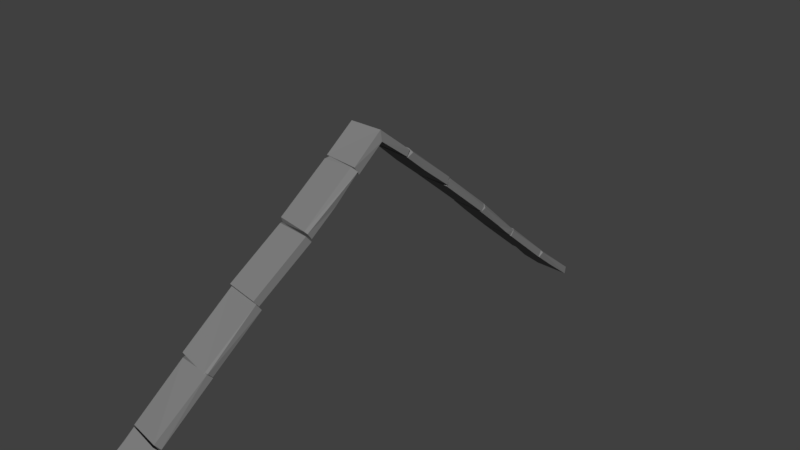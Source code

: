# Source: roof_stones_big.blend  (saved by Blender 2.79.0; exported with 4.5.12 LTS)
import bpy
from mathutils import Matrix  # noqa: F401  (used for matrix-valued properties, if any)

bpy.ops.wm.read_factory_settings(use_empty=True)
scene = bpy.context.scene
scene.name = 'Scene'

# ---- collections
col_collection_1 = bpy.data.collections.new('Collection 1'); scene.collection.children.link(col_collection_1)

# ---- materials (node trees are filled in below, after node groups)
mat_m_church_roof_stones = bpy.data.materials.new('M_Church_roof_stones')
mat_m_church_roof_stones.alpha_threshold = 0.0
mat_m_church_roof_stones.diffuse_color = (0.2159, 0.2159, 0.2159, 1.0)
mat_m_church_roof_stones.roughness = 0.5

# ---- material node trees
mat_m_church_roof_stones.use_nodes = True; mat_m_church_roof_stones.node_tree.nodes.clear()
_N = mat_m_church_roof_stones.node_tree.nodes; _L = mat_m_church_roof_stones.node_tree.links
n0 = _N.new('ShaderNodeOutputMaterial'); n0.name = 'Material Output'; n0.location = (1200, 880)
n0.label = 'Material Out'
n1 = _N.new('ShaderNodeAddShader'); n1.name = 'Add Shader'; n1.location = (1000, 880)
n1.label = 'Shader Add Refl'
n2 = _N.new('ShaderNodeAddShader'); n2.name = 'Add Shader.001'; n2.location = (800, 880)
n2.label = 'Shader Add Spec'
n3 = _N.new('ShaderNodeBsdfRefraction'); n3.name = 'Refraction BSDF'; n3.location = (1200, 220)
n3.label = 'Refl BSDF'
n3.mute = True
n4 = _N.new('ShaderNodeMix'); n4.name = 'Mix'; n4.location = (1000, 220)
n4.label = 'Mix Color/Refl'
n4.data_type = 'RGBA'
n4.blend_type = 'MULTIPLY'
n4.inputs[0].default_value = 1.0
n4.inputs[6].default_value = (1.0, 1.0, 1.0, 1.0)
n4.inputs[7].default_value = (0.0, 0.0, 0.0, 0.0)
n5 = _N.new('ShaderNodeMixShader'); n5.name = 'Mix Shader'; n5.location = (600, 880)
n5.label = 'Shader Mix Alpha'
n6 = _N.new('ShaderNodeBsdfTransparent'); n6.name = 'Transparent BSDF'; n6.location = (400, 880)
n6.label = 'Alpha BSDF'
n6.mute = True
n7 = _N.new('ShaderNodeMix'); n7.name = 'Mix.001'; n7.location = (200, 1100)
n7.label = 'Mix Color/Alpha'
n7.data_type = 'RGBA'
n7.blend_type = 'MULTIPLY'
n7.inputs[0].default_value = 1.0
n7.inputs[6].default_value = (1.0, 1.0, 1.0, 1.0)
n7.inputs[7].default_value = (1.0, 1.0, 1.0, 1.0)
n8 = _N.new('ShaderNodeBsdfDiffuse'); n8.name = 'Diffuse BSDF'; n8.location = (400, 660)
n8.label = 'Diff BSDF'
n9 = _N.new('ShaderNodeMix'); n9.name = 'Mix.002'; n9.location = (200, 660)
n9.label = 'Mix Color/Diffuse'
n9.data_type = 'RGBA'
n9.blend_type = 'MULTIPLY'
n9.inputs[0].default_value = 1.0
n9.inputs[6].default_value = (0.2159, 0.2159, 0.2159, 1.0)
n9.inputs[7].default_value = (1.0, 1.0, 1.0, 1.0)
n10 = _N.new('ShaderNodeBsdfAnisotropic'); n10.name = 'Glossy BSDF'; n10.location = (400, 220)
n10.label = 'Spec BSDF'
n10.distribution = 'GGX'
n11 = _N.new('ShaderNodeMix'); n11.name = 'Mix.003'; n11.location = (200, 220)
n11.label = 'Mix Color/Spec'
n11.data_type = 'RGBA'
n11.blend_type = 'MULTIPLY'
n11.inputs[0].default_value = 1.0
n11.inputs[6].default_value = (0.1, 0.1, 0.1, 1.0)
n11.inputs[7].default_value = (0.0, 0.0, 0.0, 1.0)
n12 = _N.new('ShaderNodeMix'); n12.name = 'Mix.004'; n12.location = (200, 0)
n12.label = 'Mix Color/Hardness'
n12.data_type = 'RGBA'
n12.blend_type = 'MULTIPLY'
n12.inputs[0].default_value = 1.0
n12.inputs[6].default_value = (3.95, 3.95, 3.95, 3.95)
n12.inputs[7].default_value = (1.0, 1.0, 1.0, 1.0)
n13 = _N.new('ShaderNodeNormalMap'); n13.name = 'Normal Map'; n13.location = (200, 440)
n13.label = 'Normal/Map'
n13.mute = True
n14 = _N.new('ShaderNodeMix'); n14.name = 'Mix.005'; n14.location = (1000, 660)
n14.label = 'Bump/Map'
n14.mute = True
n14.data_type = 'RGBA'
n14.blend_type = 'MULTIPLY'
n14.inputs[0].default_value = 1.0
n14.inputs[6].default_value = (1.0, 1.0, 1.0, 1.0)
n14.inputs[7].default_value = (0.0, 0.0, 0.0, 1.0)
n15 = _N.new('ShaderNodeTexCoord'); n15.name = 'Texture Coordinate'; n15.location = (-600, 660)
n15.label = 'Texture Coords'
n16 = _N.new('ShaderNodeDisplacement'); n16.name = 'Displacement'; n16.location = (0, 0)
n16.inputs[1].default_value = 0.0
n16.inputs[2].default_value = 0.1
n17 = _N.new('ShaderNodeMath'); n17.name = 'Math'; n17.location = (0, 0)
n17.operation = 'POWER'
_L.new(n1.outputs[0], n0.inputs[0])
_L.new(n2.outputs[0], n1.inputs[0])
_L.new(n3.outputs[0], n1.inputs[1])
_L.new(n4.outputs[2], n3.inputs[0])
_L.new(n5.outputs[0], n2.inputs[0])
_L.new(n6.outputs[0], n5.inputs[1])
_L.new(n7.outputs[2], n5.inputs[0])
_L.new(n8.outputs[0], n5.inputs[2])
_L.new(n9.outputs[2], n8.inputs[0])
_L.new(n10.outputs[0], n2.inputs[1])
_L.new(n11.outputs[2], n10.inputs[0])
_L.new(n13.outputs[0], n8.inputs[2])
_L.new(n13.outputs[0], n10.inputs[4])
_L.new(n13.outputs[0], n3.inputs[3])
_L.new(n14.outputs[2], n16.inputs[0])
_L.new(n16.outputs[0], n0.inputs[2])
_L.new(n12.outputs[2], n17.inputs[0])
_L.new(n17.outputs[0], n10.inputs[1])
n0.is_active_output = True

# ---- world
world_world = bpy.data.worlds.new('World'); scene.world = world_world
world_world.color = (0.05088, 0.05088, 0.05088)
world_world.use_sun_shadow = False
world_world.sun_shadow_jitter_overblur = 0.0
world_world.cycles.sampling_method = 'MANUAL'

# ---- cameras
cam_camera = bpy.data.cameras.new('Camera')
cam_camera.clip_end = 100.0
cam_camera.lens = 35.0
cam_camera.sensor_width = 32.0
cam_camera.sensor_height = 18.0
cam_camera.ortho_scale = 7.314
cam_camera.dof.focus_distance = 0.0

# ---- meshes
me_untitled_003 = bpy.data.meshes.new('Untitled.003')
me_untitled_003.from_pydata([(-24.37, 70.16, 103.8), (28.15, 69.96, 105.2), (29.53, 39.38, 130.7), (22.81, 362.1, -144.3), (-28.93, 361.6, -146.4), (25.08, 328.7, -117.5), (29.19, -112.3, 72.01), (-23.7, -68.05, 107.4), (29.05, -74.87, 101.9), (24.86, -402.1, -176.0), (25.66, -363.8, -146.0), (27.41, -329.5, -114.4), (-30.01, 261.2, -46.98), (-25.36, 191.0, 16.83), (24.1, 193.1, 17.15), (28.33, 191.0, 12.8), (24.15, 262.3, -47.85), (-26.29, 263.6, -45.32), (23.72, 257.4, -55.79), (-29.51, 255.8, -54.57), (26.77, -192.6, 17.02), (-23.14, -184.7, 9.601), (21.02, -264.5, -45.38), (-26.01, -190.0, 17.45), (24.18, -262.6, -46.8), (-29.64, -255.7, -52.9), (23.89, -257.2, -54.59), (28.94, -45.34, 141.6), (26.42, -1.903, 176.6), (-22.72, -44.5, 142.5), (-20.53, 10.78, 168.6), (-22.41, 45.42, 140.4), (28.76, 43.97, 139.7), (-28.37, 120.2, 74.15), (-25.0, 120.1, 78.73), (-25.49, 191.8, 17.69), (23.04, 192.6, 18.17), (23.99, 122.8, 76.49), (26.44, 117.9, 75.57), (-28.68, 261.3, -47.01), (-28.02, 327.4, -116.4), (-27.01, 333.5, -107.2), (-25.67, 299.6, -77.07), (24.88, 327.4, -116.7), (28.83, -120.1, 77.92), (24.86, -188.6, 10.93), (23.79, -194.0, 20.17), (-26.64, -191.5, 20.76), (-21.88, -119.1, 76.87), (25.83, -262.8, -44.23), (22.28, -334.5, -104.0), (-27.59, -331.6, -107.2), (-25.2, -263.2, -47.13), (-27.71, -325.5, -116.4), (-27.92, -258.3, -48.0), (-24.36, -2.73, 162.9), (29.99, 38.31, 132.3), (-25.31, 117.0, 78.75), (26.32, 118.3, 80.8), (-18.56, 45.77, 139.6), (-25.27, 38.83, 132.2), (-30.25, 406.5, -169.2), (-30.35, 401.4, -177.1), (23.51, 403.4, -176.5), (-27.36, 408.4, -167.2), (22.79, 372.3, -138.4), (-22.9, 335.1, -108.4), (-29.59, 329.0, -114.8), (25.88, 336.5, -111.8), (30.16, -41.17, 135.6), (28.69, -117.6, 79.99), (24.4, -119.1, 82.11), (-24.24, -46.96, 137.9), (24.02, -46.23, 141.1), (-16.92, -45.0, 142.4), (-23.75, -38.2, 132.1), (-23.4, -116.4, 83.03), (-24.94, -112.9, 73.32), (21.56, -408.6, -165.7), (-25.8, -405.3, -163.4), (21.21, -335.5, -107.4), (-22.7, -348.5, -118.1), (-26.71, -327.1, -115.8), (-23.6, -333.9, -106.4), (-28.14, -346.7, -122.0), (-26.17, -358.5, -141.2), (-27.3, 113.1, 69.57), (26.3, 113.5, 68.88), (-26.42, 186.1, 8.244), (25.69, 186.1, 8.139), (-2.907, 163.8, 25.87), (-28.74, 255.1, -54.38), (7.1, 286.7, -82.09), (30.04, -113.3, 69.24), (-23.26, -110.8, 68.57), (-6.664, -147.0, 41.08), (26.92, -256.4, -51.42), (-27.05, -253.7, -54.79), (-9.906, -283.2, -78.83), (24.92, 186.4, 6.971), (-27.52, 211.0, -15.29), (-25.98, 185.0, 8.334), (28.04, -186.6, 7.731), (-27.13, -219.1, -21.05), (-29.2, -242.0, -41.78), (-25.9, 111.7, 70.56), (18.34, -38.26, 132.2), (-29.21, -260.8, -43.4), (-24.13, -39.16, 132.0), (29.78, -39.47, 131.3), (-22.58, -4.52, 176.3), (-24.56, 38.97, 133.4), (26.1, 190.4, 15.43), (23.85, 333.5, -107.4), (25.36, 260.7, -47.82), (21.77, 264.5, -47.03), (-24.22, -115.5, 76.04), (-27.48, -185.7, 10.88), (29.27, -2.331, 162.5), (-22.66, 119.1, 80.51), (24.64, 45.93, 140.3), (30.07, 48.5, 135.4), (27.97, 113.5, 71.26), (21.69, 407.9, -166.7), (17.18, 335.2, -107.0), (24.11, -407.4, -167.7), (-29.4, -404.1, -171.8), (25.39, 255.6, -55.01), (25.37, 224.7, -26.88), (24.85, 244.6, -45.26), (25.04, -327.9, -112.6)], [], [(0, 105, 1), (0, 1, 2), (3, 4, 62), (3, 5, 4), (5, 67, 4), (77, 7, 6), (7, 75, 8), (9, 126, 85), (85, 10, 9), (85, 82, 10), (10, 82, 11), (13, 14, 17), (129, 18, 16), (17, 18, 19), (23, 22, 20), (21, 23, 102), (104, 107, 103), (104, 25, 107), (22, 107, 25), (26, 24, 22), (118, 28, 27), (110, 28, 30), (110, 30, 31), (111, 110, 31), (110, 111, 55), (32, 31, 30), (33, 35, 88), (33, 34, 35), (34, 33, 86), (88, 35, 36), (88, 36, 89), (35, 34, 36), (36, 34, 37), (37, 112, 36), (38, 87, 89), (38, 37, 34), (127, 114, 91), (91, 114, 39), (40, 41, 113), (40, 113, 43), (42, 115, 113), (115, 114, 113), (44, 45, 93), (44, 93, 116), (45, 46, 47), (45, 47, 117), (94, 117, 116), (49, 130, 96), (130, 51, 53), (50, 49, 52), (51, 54, 53), (54, 52, 49), (55, 109, 108), (118, 55, 111), (118, 111, 56), (57, 105, 0), (119, 60, 59), (119, 122, 57), (58, 122, 119), (58, 119, 59), (59, 120, 58), (2, 121, 120), (122, 121, 1), (63, 62, 61), (67, 66, 64), (66, 124, 65), (67, 124, 66), (5, 124, 67), (68, 123, 65), (106, 69, 8), (6, 8, 70), (71, 77, 70), (76, 73, 72), (73, 74, 72), (74, 73, 69), (75, 74, 106), (125, 10, 11), (9, 10, 125), (78, 125, 11), (9, 125, 126), (80, 78, 11), (125, 78, 126), (81, 126, 79), (80, 11, 83), (83, 84, 81), (84, 83, 82), (85, 84, 82), (84, 85, 126), (87, 86, 90), (87, 90, 89), (91, 40, 92), (95, 93, 45), (94, 95, 117), (97, 96, 98), (98, 130, 53), (128, 99, 101), (100, 128, 101), (128, 100, 19), (128, 19, 129), (129, 19, 18), (103, 21, 102), (104, 103, 26), (26, 25, 104), (1, 105, 122), (0, 2, 60), (3, 62, 63), (8, 6, 7), (8, 75, 106), (12, 19, 100), (13, 12, 100), (100, 101, 13), (12, 13, 17), (14, 13, 101), (14, 101, 99), (15, 14, 99), (99, 128, 15), (16, 15, 128), (15, 16, 14), (129, 16, 128), (17, 14, 16), (16, 18, 17), (12, 17, 19), (26, 102, 24), (102, 20, 24), (24, 20, 22), (102, 23, 20), (22, 23, 107), (21, 103, 23), (107, 23, 103), (25, 26, 22), (108, 109, 29), (27, 29, 109), (27, 28, 29), (109, 118, 27), (110, 29, 28), (29, 110, 108), (108, 110, 55), (28, 32, 30), (31, 32, 111), (56, 111, 32), (118, 32, 28), (32, 118, 56), (33, 88, 86), (38, 86, 87), (38, 34, 86), (89, 36, 112), (112, 38, 89), (38, 112, 37), (39, 40, 91), (40, 39, 41), (41, 39, 42), (42, 113, 41), (42, 39, 115), (113, 114, 43), (127, 43, 114), (115, 39, 114), (44, 46, 45), (116, 93, 94), (44, 47, 46), (47, 44, 48), (116, 117, 47), (116, 47, 48), (48, 44, 116), (130, 49, 50), (54, 96, 97), (96, 54, 49), (50, 51, 130), (51, 50, 52), (97, 53, 54), (54, 51, 52), (118, 109, 55), (0, 60, 57), (57, 60, 119), (57, 122, 105), (60, 120, 59), (60, 2, 120), (121, 58, 120), (2, 1, 121), (58, 121, 122), (4, 67, 61), (61, 62, 4), (67, 64, 61), (63, 61, 64), (64, 123, 63), (64, 66, 123), (65, 123, 66), (68, 124, 5), (68, 65, 124), (5, 3, 68), (123, 68, 63), (3, 63, 68), (8, 69, 70), (69, 71, 70), (70, 77, 6), (73, 71, 69), (77, 71, 76), (71, 73, 76), (106, 74, 69), (72, 74, 75), (72, 75, 7), (76, 72, 77), (7, 77, 72), (126, 78, 79), (80, 79, 78), (79, 80, 81), (81, 80, 83), (83, 11, 82), (84, 126, 81), (86, 88, 90), (90, 88, 89), (91, 92, 127), (43, 127, 92), (43, 92, 40), (93, 95, 94), (45, 117, 95), (96, 130, 98), (53, 97, 98), (26, 103, 102)])
_uv = me_untitled_003.uv_layers.new(name='UVmap_0')
_uv.uv.foreach_set('vector', [0.4874, 0.06543, 0.4829, 0.1304, 0.4256, 0.06009, 0.4874, 0.06543, 0.4256, 0.06009, 0.4253, 0.0127, 0.4253, 0.06195, 0.4852, 0.05792, 0.4829, 0.1304, 0.4253, 0.06195, 0.4253, 0.0127, 0.4852, 0.05792, 0.4253, 0.0127, 0.4775, 0.01318, 0.4852, 0.05792, 0.4175, 0.1226, 0.4252, 0.05863, 0.4829, 0.1304, 0.4252, 0.05863, 0.4253, 0.0127, 0.4866, 0.07189, 0.4829, 0.1304, 0.4175, 0.1226, 0.426, 0.06218, 0.426, 0.06218, 0.4867, 0.07093, 0.4829, 0.1304, 0.426, 0.06218, 0.4253, 0.0127, 0.4867, 0.07093, 0.4867, 0.07093, 0.4253, 0.0127, 0.4775, 0.01318, 0.01539, 0.01875, 0.06616, 0.01705, 0.01873, 0.1169, 0.08289, 0.1035, 0.08325, 0.1201, 0.0722, 0.1182, 0.01873, 0.1169, 0.07288, 0.1289, 0.01564, 0.1313, 0.06986, 0.01573, 0.0182, 0.1165, 0.01542, 0.01863, 0.06775, 0.004883, 0.06986, 0.01573, 0.01315, 0.006348, 0.08289, 0.1035, 0.07142, 0.1172, 0.08232, 0.06387, 0.08289, 0.1035, 0.08325, 0.1201, 0.07142, 0.1172, 0.0182, 0.1165, 0.07142, 0.1172, 0.07288, 0.1289, 0.01564, 0.1313, 0.01445, 0.1189, 0.0182, 0.1165, 0.3512, 0.1274, 0.3421, 0.1143, 0.4027, 0.1159, 0.3425, 0.06022, 0.3421, 0.1143, 0.3236, 0.06375, 0.3409, 0.05998, 0.3236, 0.06375, 0.2729, 0.06394, 0.2738, 0.05334, 0.3409, 0.05998, 0.2729, 0.06394, 0.3409, 0.05998, 0.2738, 0.05334, 0.3301, 0.04736, 0.2771, 0.1169, 0.2729, 0.06394, 0.3236, 0.06375, 0.1888, 0.0166, 0.1908, 0.1159, 0.1782, 0.1162, 0.1888, 0.0166, 0.1941, 0.01622, 0.1908, 0.1159, 0.1941, 0.01622, 0.1888, 0.0166, 0.1909, 0.004876, 0.1912, 0.1288, 0.1908, 0.1159, 0.2426, 0.1147, 0.1912, 0.1288, 0.2426, 0.1147, 0.2472, 0.1274, 0.1908, 0.1159, 0.1941, 0.01622, 0.2426, 0.1147, 0.2426, 0.1147, 0.1941, 0.01622, 0.2447, 0.02006, 0.2447, 0.02006, 0.2469, 0.1183, 0.2426, 0.1147, 0.2488, 0.016, 0.2581, 0.01675, 0.2552, 0.1208, 0.2488, 0.016, 0.2447, 0.02006, 0.1941, 0.01622, 0.2478, 0.006836, 0.2488, 0.01613, 0.1906, 0.004881, 0.1906, 0.004881, 0.2488, 0.01613, 0.1914, 0.01637, 0.191, 0.129, 0.1914, 0.1171, 0.2446, 0.1162, 0.191, 0.129, 0.2446, 0.1162, 0.2472, 0.1274, 0.1935, 0.06738, 0.2447, 0.01959, 0.2446, 0.1162, 0.2447, 0.01959, 0.2488, 0.01613, 0.2446, 0.1162, 0.1925, 0.01632, 0.1782, 0.1162, 0.1798, 0.01323, 0.1925, 0.01632, 0.1906, 0.004882, 0.2488, 0.01615, 0.1911, 0.1289, 0.1901, 0.1164, 0.2442, 0.1162, 0.1911, 0.1289, 0.2442, 0.1162, 0.2472, 0.1274, 0.2581, 0.01672, 0.2552, 0.1209, 0.2488, 0.01615, 0.1912, 0.01638, 0.1782, 0.1162, 0.1798, 0.01323, 0.1903, 0.1294, 0.2444, 0.1164, 0.2472, 0.1274, 0.1916, 0.1163, 0.1912, 0.01638, 0.2445, 0.02023, 0.2444, 0.1164, 0.2488, 0.01602, 0.2551, 0.121, 0.2488, 0.01602, 0.2445, 0.02023, 0.1912, 0.01638, 0.2603, 0.0249, 0.2847, 0.04688, 0.2605, 0.04639, 0.2844, 0.02484, 0.2603, 0.0249, 0.262, 0.001953, 0.2844, 0.02484, 0.262, 0.001953, 0.2849, 0.001953, 0.1042, 0.1142, 0.09863, 0.1201, 0.09004, 0.06095, 0.1123, 0.1078, 0.0967, 0.0161, 0.1075, 0.01674, 0.1123, 0.1078, 0.1559, 0.1299, 0.1042, 0.1142, 0.1564, 0.1172, 0.1559, 0.1299, 0.1123, 0.1078, 0.1582, 0.1161, 0.1123, 0.1078, 0.1075, 0.01674, 0.1075, 0.01674, 0.1514, 0.01533, 0.1582, 0.1161, 0.1587, 0.00293, 0.1596, 0.01801, 0.1514, 0.01533, 0.1697, 0.1236, 0.1596, 0.01801, 0.174, 0.0586, 0.1559, 0.1299, 0.09863, 0.1201, 0.1042, 0.1142, 0.09705, 0.01614, 0.1075, 0.0168, 0.112, 0.1075, 0.1075, 0.0168, 0.1512, 0.01459, 0.157, 0.06612, 0.1009, 0.008898, 0.1512, 0.01459, 0.1075, 0.0168, 0.1587, 0.00293, 0.1512, 0.01459, 0.1009, 0.008898, 0.1593, 0.01617, 0.1579, 0.1159, 0.157, 0.06612, 0.0835, 0.01465, 0.0968, 0.01611, 0.0897, 0.06688, 0.09863, 0.1201, 0.0897, 0.06688, 0.1042, 0.1142, 0.1132, 0.1089, 0.1559, 0.1299, 0.1042, 0.1142, 0.1562, 0.1166, 0.1075, 0.01678, 0.1594, 0.01695, 0.1075, 0.01678, 0.1513, 0.01475, 0.1594, 0.01695, 0.1513, 0.01475, 0.1075, 0.01678, 0.1011, 0.008789, 0.1587, 0.00293, 0.1513, 0.01475, 0.1136, 0.00293, 0.1042, 0.1142, 0.08975, 0.066, 0.09631, 0.01606, 0.09863, 0.1201, 0.08975, 0.066, 0.1042, 0.1142, 0.1122, 0.108, 0.1042, 0.1142, 0.09631, 0.01606, 0.09863, 0.1201, 0.1042, 0.1142, 0.1572, 0.1232, 0.1074, 0.01671, 0.1122, 0.108, 0.09631, 0.01606, 0.1042, 0.1142, 0.1122, 0.108, 0.1572, 0.1232, 0.1538, 0.03519, 0.1633, 0.1201, 0.1557, 0.1142, 0.1074, 0.01671, 0.1016, 0.008571, 0.1545, 0.01505, 0.1545, 0.01505, 0.1628, 0.03564, 0.1538, 0.03519, 0.1628, 0.03564, 0.1545, 0.01505, 0.172, 0.009766, 0.1747, 0.06069, 0.1628, 0.03564, 0.172, 0.009766, 0.1628, 0.03564, 0.1747, 0.06069, 0.1633, 0.1201, 0.3123, 0.0473, 0.2865, 0.04735, 0.2997, 0.01495, 0.3123, 0.0473, 0.2997, 0.01495, 0.3135, 0.001548, 0.2864, 0.04733, 0.2876, 0.001975, 0.3043, 0.02667, 0.3046, 0.0259, 0.2864, 0.04734, 0.2877, 0.001984, 0.3123, 0.04731, 0.3046, 0.0259, 0.3134, 0.001552, 0.3123, 0.04731, 0.2864, 0.04734, 0.3038, 0.02923, 0.3038, 0.02923, 0.2876, 0.001953, 0.3134, 0.001491, 0.3528, 0.003582, 0.3894, 0.002441, 0.3903, 0.04139, 0.364, 0.04248, 0.3528, 0.003582, 0.3903, 0.04139, 0.3528, 0.003582, 0.364, 0.04248, 0.3198, 0.04346, 0.3528, 0.003582, 0.3198, 0.04346, 0.3306, 0.003889, 0.3306, 0.003889, 0.3198, 0.04346, 0.3184, 0.003418, 0.356, 0.003563, 0.3894, 0.002441, 0.39, 0.0413, 0.3312, 0.004277, 0.356, 0.003563, 0.3199, 0.04346, 0.3199, 0.04346, 0.3184, 0.003418, 0.3312, 0.004277, 0.4256, 0.06009, 0.4829, 0.1304, 0.4175, 0.1226, 0.4874, 0.06543, 0.4253, 0.0127, 0.4775, 0.01318, 0.4253, 0.06195, 0.4829, 0.1304, 0.4175, 0.1226, 0.4866, 0.07189, 0.4829, 0.1304, 0.4252, 0.05863, 0.4866, 0.07189, 0.4253, 0.0127, 0.4775, 0.01318, 0.01447, 0.1191, 0.004476, 0.1206, 0.002079, 0.05664, 0.01539, 0.01875, 0.01447, 0.1191, 0.002079, 0.05664, 0.002079, 0.05664, 0.003706, 0.01855, 0.01539, 0.01875, 0.01447, 0.1191, 0.01539, 0.01875, 0.01873, 0.1169, 0.06616, 0.01705, 0.01539, 0.01875, 0.01315, 0.006348, 0.06616, 0.01705, 0.01315, 0.006348, 0.06775, 0.004883, 0.07147, 0.01514, 0.06616, 0.01705, 0.06775, 0.004883, 0.08221, 0.01562, 0.08259, 0.06879, 0.07147, 0.01514, 0.0722, 0.1182, 0.07147, 0.01514, 0.08259, 0.06879, 0.07147, 0.01514, 0.0722, 0.1182, 0.06616, 0.01705, 0.08289, 0.1035, 0.0722, 0.1182, 0.08259, 0.06879, 0.01873, 0.1169, 0.06616, 0.01705, 0.0722, 0.1182, 0.0722, 0.1182, 0.07288, 0.1289, 0.01873, 0.1169, 0.01447, 0.1191, 0.01873, 0.1169, 0.01564, 0.1313, 0.004469, 0.1205, 0.003689, 0.01901, 0.01445, 0.1189, 0.003689, 0.01901, 0.01542, 0.01863, 0.01445, 0.1189, 0.01445, 0.1189, 0.01542, 0.01863, 0.0182, 0.1165, 0.01315, 0.006348, 0.06986, 0.01573, 0.01542, 0.01863, 0.0182, 0.1165, 0.06986, 0.01573, 0.07142, 0.1172, 0.08221, 0.01562, 0.08232, 0.06387, 0.06986, 0.01573, 0.07142, 0.1172, 0.06986, 0.01573, 0.08232, 0.06387, 0.07288, 0.1289, 0.01564, 0.1313, 0.0182, 0.1165, 0.416, 0.05713, 0.4182, 0.1162, 0.4, 0.05915, 0.4027, 0.1159, 0.4, 0.05915, 0.4182, 0.1162, 0.4027, 0.1159, 0.3421, 0.1143, 0.4, 0.05915, 0.405, 0.1279, 0.3512, 0.1274, 0.4027, 0.1159, 0.3425, 0.06022, 0.4, 0.05915, 0.3421, 0.1143, 0.4, 0.05915, 0.3425, 0.06022, 0.4033, 0.04639, 0.4033, 0.04639, 0.3425, 0.06022, 0.3503, 0.04736, 0.3421, 0.1143, 0.2771, 0.1169, 0.3236, 0.06375, 0.2729, 0.06394, 0.2771, 0.1169, 0.2598, 0.06641, 0.2661, 0.1226, 0.2598, 0.06641, 0.2771, 0.1169, 0.333, 0.1294, 0.2771, 0.1169, 0.3401, 0.1191, 0.2771, 0.1169, 0.333, 0.1294, 0.2751, 0.1304, 0.1888, 0.0166, 0.1782, 0.1162, 0.1798, 0.01322, 0.2488, 0.016, 0.1909, 0.004876, 0.2478, 0.006836, 0.2488, 0.016, 0.1941, 0.01622, 0.1909, 0.004876, 0.2472, 0.1274, 0.2426, 0.1147, 0.2469, 0.1183, 0.2469, 0.1183, 0.2488, 0.016, 0.2552, 0.1208, 0.2488, 0.016, 0.2469, 0.1183, 0.2447, 0.02006, 0.1914, 0.01637, 0.1782, 0.1162, 0.1798, 0.01326, 0.1782, 0.1162, 0.1914, 0.01637, 0.1914, 0.1171, 0.1914, 0.1171, 0.1914, 0.01637, 0.1935, 0.06738, 0.1935, 0.06738, 0.2446, 0.1162, 0.1914, 0.1171, 0.1935, 0.06738, 0.1914, 0.01637, 0.2447, 0.01959, 0.2446, 0.1162, 0.2488, 0.01613, 0.2551, 0.1208, 0.2581, 0.01673, 0.2551, 0.1208, 0.2488, 0.01613, 0.2447, 0.01959, 0.1914, 0.01637, 0.2488, 0.01613, 0.1925, 0.01632, 0.1901, 0.1164, 0.1782, 0.1162, 0.2488, 0.01615, 0.1906, 0.004882, 0.2478, 0.006836, 0.1925, 0.01632, 0.2442, 0.1162, 0.1901, 0.1164, 0.2442, 0.1162, 0.1925, 0.01632, 0.2448, 0.01933, 0.2488, 0.01615, 0.2552, 0.1209, 0.2442, 0.1162, 0.2488, 0.01615, 0.2442, 0.1162, 0.2448, 0.01933, 0.2448, 0.01933, 0.1925, 0.01632, 0.2488, 0.01615, 0.1782, 0.1162, 0.1912, 0.01638, 0.1916, 0.1163, 0.2488, 0.01602, 0.1906, 0.004882, 0.2478, 0.006836, 0.1906, 0.004882, 0.2488, 0.01602, 0.1912, 0.01638, 0.1916, 0.1163, 0.2444, 0.1164, 0.1903, 0.1294, 0.2444, 0.1164, 0.1916, 0.1163, 0.2445, 0.02023, 0.2581, 0.01673, 0.2551, 0.121, 0.2488, 0.01602, 0.2488, 0.01602, 0.2444, 0.1164, 0.2445, 0.02023, 0.2844, 0.02484, 0.2847, 0.04688, 0.2603, 0.0249, 0.09004, 0.06095, 0.0967, 0.0161, 0.1042, 0.1142, 0.1042, 0.1142, 0.0967, 0.0161, 0.1123, 0.1078, 0.1042, 0.1142, 0.1559, 0.1299, 0.09863, 0.1201, 0.1012, 0.008743, 0.1514, 0.01533, 0.1075, 0.01674, 0.1012, 0.008743, 0.1587, 0.00293, 0.1514, 0.01533, 0.1596, 0.01801, 0.1582, 0.1161, 0.1514, 0.01533, 0.172, 0.009766, 0.174, 0.0586, 0.1596, 0.01801, 0.1582, 0.1161, 0.1596, 0.01801, 0.1697, 0.1236, 0.09046, 0.05355, 0.09705, 0.01614, 0.1042, 0.1142, 0.1042, 0.1142, 0.09863, 0.1201, 0.09046, 0.05355, 0.09705, 0.01614, 0.112, 0.1075, 0.1042, 0.1142, 0.1559, 0.1299, 0.1042, 0.1142, 0.112, 0.1075, 0.112, 0.1075, 0.1563, 0.1168, 0.1559, 0.1299, 0.112, 0.1075, 0.1075, 0.0168, 0.1563, 0.1168, 0.157, 0.06612, 0.1563, 0.1168, 0.1075, 0.0168, 0.1593, 0.01617, 0.1512, 0.01459, 0.1587, 0.00293, 0.1593, 0.01617, 0.157, 0.06612, 0.1512, 0.01459, 0.172, 0.009766, 0.1746, 0.06049, 0.1593, 0.01617, 0.1579, 0.1159, 0.1593, 0.01617, 0.1697, 0.1238, 0.1746, 0.06049, 0.1697, 0.1238, 0.1593, 0.01617, 0.0897, 0.06688, 0.0968, 0.01611, 0.1042, 0.1142, 0.0968, 0.01611, 0.1132, 0.1089, 0.1042, 0.1142, 0.1042, 0.1142, 0.1559, 0.1299, 0.09863, 0.1201, 0.1075, 0.01678, 0.1132, 0.1089, 0.0968, 0.01611, 0.1559, 0.1299, 0.1132, 0.1089, 0.1562, 0.1166, 0.1132, 0.1089, 0.1075, 0.01678, 0.1562, 0.1166, 0.1136, 0.00293, 0.1513, 0.01475, 0.1011, 0.008789, 0.1594, 0.01695, 0.1513, 0.01475, 0.1587, 0.00293, 0.1594, 0.01695, 0.172, 0.009766, 0.1736, 0.05714, 0.1576, 0.1157, 0.1594, 0.01695, 0.1697, 0.1236, 0.1736, 0.05714, 0.1697, 0.1236, 0.1594, 0.01695, 0.1572, 0.1232, 0.1122, 0.108, 0.1557, 0.1142, 0.1074, 0.01671, 0.1557, 0.1142, 0.1122, 0.108, 0.1557, 0.1142, 0.1074, 0.01671, 0.1538, 0.03519, 0.1538, 0.03519, 0.1074, 0.01671, 0.1545, 0.01505, 0.1545, 0.01505, 0.1016, 0.008571, 0.1587, 0.00293, 0.1628, 0.03564, 0.1633, 0.1201, 0.1538, 0.03519, 0.2865, 0.04735, 0.2876, 0.001953, 0.2997, 0.01495, 0.2997, 0.01495, 0.2876, 0.001953, 0.3135, 0.001548, 0.2864, 0.04733, 0.3043, 0.02667, 0.3123, 0.04731, 0.3135, 0.001505, 0.3123, 0.04731, 0.3043, 0.02667, 0.3135, 0.001505, 0.3043, 0.02667, 0.2876, 0.001975, 0.2864, 0.04734, 0.3046, 0.0259, 0.3123, 0.04731, 0.2877, 0.001984, 0.3134, 0.001552, 0.3046, 0.0259, 0.2864, 0.04734, 0.2876, 0.001953, 0.3038, 0.02923, 0.3134, 0.001491, 0.3123, 0.04731, 0.3038, 0.02923, 0.3199, 0.04346, 0.356, 0.003563, 0.39, 0.0413])
_uv.active_render = True
_uv = me_untitled_003.uv_layers.new(name='LightMapUV')
_uv.uv.foreach_set('vector', [0.671, 0.5375, 0.6641, 0.6484, 0.5679, 0.5281, 0.671, 0.5375, 0.5679, 0.5281, 0.5674, 0.4468, 0.5674, 0.09392, 0.6672, 0.08726, 0.6641, 0.2109, 0.5674, 0.09392, 0.5674, 0.009277, 0.6672, 0.08726, 0.5674, 0.009277, 0.6548, 0.01025, 0.6672, 0.08726, 0.5547, 0.417, 0.5673, 0.307, 0.6641, 0.4297, 0.5673, 0.307, 0.5674, 0.228, 0.6698, 0.3297, 0.5859, 0.9836, 0.5986, 0.8741, 0.7026, 0.8884, 0.7026, 0.8884, 0.6876, 0.9898, 0.5859, 0.9836, 0.7026, 0.8884, 0.7876, 0.8871, 0.6876, 0.9898, 0.6876, 0.9898, 0.7876, 0.8871, 0.7866, 0.9743, 0.2363, 0.3387, 0.3332, 0.3354, 0.2427, 0.5273, 0.3652, 0.502, 0.366, 0.5334, 0.3448, 0.5299, 0.2427, 0.5273, 0.3462, 0.5505, 0.2368, 0.5547, 0.3404, 0.06779, 0.2417, 0.2609, 0.2364, 0.07285, 0.3362, 0.04687, 0.3404, 0.06779, 0.2321, 0.04932, 0.3652, 0.2363, 0.3432, 0.2624, 0.3642, 0.1596, 0.3652, 0.2363, 0.366, 0.2681, 0.3432, 0.2624, 0.2417, 0.2609, 0.3432, 0.2624, 0.3462, 0.2852, 0.2368, 0.2891, 0.2346, 0.2661, 0.2417, 0.2609, 0.1779, 0.9866, 0.1611, 0.9623, 0.2736, 0.9653, 0.1588, 0.8615, 0.1593, 0.9629, 0.1265, 0.8687, 0.1588, 0.8615, 0.1265, 0.8687, 0.03257, 0.8689, 0.03407, 0.8489, 0.1588, 0.8615, 0.03257, 0.8689, 0.1588, 0.8615, 0.03407, 0.8489, 0.1387, 0.8374, 0.04036, 0.967, 0.03257, 0.8689, 0.1265, 0.8687, 0.4031, 0.3521, 0.4068, 0.5426, 0.3828, 0.5435, 0.4031, 0.3521, 0.4131, 0.3518, 0.4068, 0.5426, 0.4131, 0.3518, 0.4031, 0.3521, 0.407, 0.3296, 0.4075, 0.5679, 0.4083, 0.5442, 0.5058, 0.541, 0.4075, 0.5679, 0.5058, 0.541, 0.5146, 0.5657, 0.4083, 0.5442, 0.4131, 0.3518, 0.5058, 0.541, 0.5058, 0.541, 0.4131, 0.3518, 0.5096, 0.3589, 0.5096, 0.3589, 0.5143, 0.5477, 0.5058, 0.541, 0.5176, 0.3504, 0.5357, 0.3519, 0.5299, 0.553, 0.5176, 0.3504, 0.5096, 0.3589, 0.4131, 0.3518, 0.5576, 0.9709, 0.54, 0.9726, 0.561, 0.8613, 0.561, 0.8613, 0.54, 0.9726, 0.5388, 0.8627, 0.3224, 0.862, 0.3456, 0.8628, 0.3469, 0.9646, 0.3224, 0.862, 0.3469, 0.9646, 0.325, 0.9696, 0.4407, 0.8667, 0.5326, 0.9647, 0.3469, 0.9646, 0.5326, 0.9647, 0.54, 0.9726, 0.3469, 0.9646, 0.6169, 0.693, 0.4253, 0.6658, 0.623, 0.6687, 0.6169, 0.693, 0.6392, 0.6893, 0.6181, 0.8008, 0.4007, 0.6904, 0.423, 0.6906, 0.425, 0.792, 0.4007, 0.6904, 0.425, 0.792, 0.4031, 0.7979, 0.6169, 0.8189, 0.4158, 0.8132, 0.6181, 0.8008, 0.4076, 0.08621, 0.3828, 0.2778, 0.3857, 0.08017, 0.4058, 0.3036, 0.5093, 0.2784, 0.5146, 0.3003, 0.4084, 0.278, 0.4076, 0.08621, 0.5094, 0.09362, 0.5093, 0.2784, 0.5176, 0.08478, 0.5298, 0.2879, 0.5176, 0.08478, 0.5094, 0.09362, 0.4076, 0.08621, 0.6953, 0.4097, 0.8062, 0.5078, 0.6958, 0.5071, 0.8046, 0.4094, 0.6953, 0.4097, 0.7026, 0.3042, 0.8046, 0.4094, 0.7026, 0.3042, 0.8071, 0.3057, 0.345, 0.7898, 0.3557, 0.8011, 0.372, 0.687, 0.3298, 0.7771, 0.3593, 0.6003, 0.3389, 0.6013, 0.3298, 0.7771, 0.2469, 0.8203, 0.345, 0.7898, 0.2461, 0.7956, 0.2469, 0.8203, 0.3298, 0.7771, 0.2461, 0.7956, 0.3298, 0.7771, 0.3389, 0.6013, 0.3389, 0.6013, 0.2556, 0.599, 0.2461, 0.7956, 0.2417, 0.5747, 0.2399, 0.6042, 0.2556, 0.599, 0.2209, 0.8076, 0.2399, 0.6042, 0.2127, 0.6828, 0.1453, 0.2891, 0.03653, 0.27, 0.04717, 0.2587, 0.03358, 0.06939, 0.05341, 0.07021, 0.06191, 0.2456, 0.05341, 0.07021, 0.1363, 0.06629, 0.1474, 0.1659, 0.04085, 0.05538, 0.1363, 0.06629, 0.05341, 0.07021, 0.1505, 0.04346, 0.1363, 0.06629, 0.04085, 0.05538, 0.1518, 0.06942, 0.149, 0.262, 0.1474, 0.1659, 0.007813, 0.5974, 0.03311, 0.6003, 0.01962, 0.6983, 0.03653, 0.8011, 0.01962, 0.6983, 0.04718, 0.7899, 0.06417, 0.7792, 0.1453, 0.8203, 0.04718, 0.7899, 0.1486, 0.7928, 0.05338, 0.6014, 0.152, 0.6022, 0.05338, 0.6014, 0.1364, 0.5979, 0.152, 0.6022, 0.1364, 0.5979, 0.05338, 0.6014, 0.04129, 0.5862, 0.1505, 0.5747, 0.1364, 0.5979, 0.06494, 0.5752, 0.04716, 0.5243, 0.01972, 0.4313, 0.03217, 0.3349, 0.03653, 0.5356, 0.01972, 0.4313, 0.04716, 0.5243, 0.06237, 0.5118, 0.04716, 0.5243, 0.03217, 0.3349, 0.03653, 0.5356, 0.04716, 0.5243, 0.1479, 0.5418, 0.05329, 0.3357, 0.06237, 0.5118, 0.03217, 0.3349, 0.04716, 0.5243, 0.06237, 0.5118, 0.1479, 0.5418, 0.1412, 0.3715, 0.1593, 0.5357, 0.1449, 0.5243, 0.05329, 0.3357, 0.04217, 0.3204, 0.1427, 0.3328, 0.1427, 0.3328, 0.1584, 0.3726, 0.1412, 0.3715, 0.1584, 0.3726, 0.1427, 0.3328, 0.1759, 0.3232, 0.1809, 0.4213, 0.1584, 0.3726, 0.1759, 0.3232, 0.1584, 0.3726, 0.1809, 0.4213, 0.1593, 0.5357, 0.8037, 0.2732, 0.696, 0.2734, 0.7506, 0.1374, 0.8037, 0.2732, 0.7506, 0.1374, 0.8085, 0.08044, 0.8361, 0.5074, 0.8405, 0.3165, 0.9108, 0.4216, 0.912, 0.9025, 0.836, 0.9917, 0.8406, 0.8007, 0.9443, 0.992, 0.912, 0.9025, 0.9491, 0.799, 0.9443, 0.2888, 0.836, 0.289, 0.9087, 0.2135, 0.9087, 0.2135, 0.8403, 0.09766, 0.9491, 0.09581, 0.7891, 0.5372, 0.8901, 0.5349, 0.8924, 0.6411, 0.8204, 0.644, 0.7891, 0.5372, 0.8924, 0.6411, 0.7891, 0.5372, 0.8204, 0.644, 0.6993, 0.6462, 0.7891, 0.5372, 0.6993, 0.6462, 0.7285, 0.5387, 0.7285, 0.5387, 0.6993, 0.6462, 0.6953, 0.5369, 0.8065, 0.7725, 0.8086, 0.8645, 0.7027, 0.8661, 0.804, 0.7047, 0.8065, 0.7725, 0.6973, 0.6738, 0.6973, 0.6738, 0.8066, 0.6697, 0.804, 0.7047, 0.5679, 0.5281, 0.6641, 0.6484, 0.5547, 0.6355, 0.671, 0.5375, 0.5674, 0.4468, 0.6548, 0.4478, 0.5674, 0.09392, 0.6641, 0.2109, 0.5547, 0.1982, 0.6698, 0.3297, 0.6641, 0.4297, 0.5673, 0.307, 0.6698, 0.3297, 0.5674, 0.228, 0.6548, 0.229, 0.2346, 0.5318, 0.2154, 0.5349, 0.2109, 0.4117, 0.2363, 0.3387, 0.2346, 0.5318, 0.2109, 0.4117, 0.2109, 0.4117, 0.214, 0.3389, 0.2363, 0.3387, 0.2346, 0.5318, 0.2363, 0.3387, 0.2427, 0.5273, 0.3332, 0.3354, 0.2363, 0.3387, 0.2321, 0.3149, 0.3332, 0.3354, 0.2321, 0.3149, 0.3362, 0.3125, 0.3435, 0.3325, 0.3332, 0.3354, 0.3362, 0.3125, 0.364, 0.333, 0.3648, 0.4347, 0.3435, 0.3325, 0.3448, 0.5299, 0.3435, 0.3325, 0.3648, 0.4347, 0.3435, 0.3325, 0.3448, 0.5299, 0.3332, 0.3354, 0.3652, 0.502, 0.3448, 0.5299, 0.3648, 0.4347, 0.2427, 0.5273, 0.3332, 0.3354, 0.3448, 0.5299, 0.3448, 0.5299, 0.3462, 0.5505, 0.2427, 0.5273, 0.2365, 0.5347, 0.2427, 0.5273, 0.2368, 0.5547, 0.2154, 0.2693, 0.214, 0.07411, 0.2346, 0.2661, 0.214, 0.07411, 0.2364, 0.07285, 0.2346, 0.2661, 0.2346, 0.2661, 0.2364, 0.07285, 0.2417, 0.2609, 0.2321, 0.04932, 0.3404, 0.06779, 0.2364, 0.07285, 0.2417, 0.2609, 0.3404, 0.06779, 0.3432, 0.2624, 0.364, 0.06738, 0.3642, 0.1596, 0.3404, 0.06779, 0.3432, 0.2624, 0.3404, 0.06779, 0.3642, 0.1596, 0.3462, 0.2852, 0.2368, 0.2891, 0.2417, 0.2609, 0.2983, 0.8558, 0.3022, 0.9662, 0.2687, 0.8599, 0.2736, 0.9653, 0.2687, 0.8599, 0.3022, 0.9662, 0.2736, 0.9653, 0.1593, 0.9629, 0.2687, 0.8599, 0.2778, 0.9881, 0.1779, 0.9866, 0.2736, 0.9653, 0.1588, 0.8615, 0.2687, 0.8599, 0.1593, 0.9629, 0.2687, 0.8599, 0.1618, 0.8619, 0.2747, 0.8359, 0.2747, 0.8359, 0.1618, 0.8619, 0.1763, 0.8374, 0.1593, 0.9629, 0.04036, 0.967, 0.1265, 0.8687, 0.03257, 0.8689, 0.04036, 0.967, 0.007812, 0.8729, 0.02, 0.9778, 0.007812, 0.8729, 0.04036, 0.967, 0.1443, 0.9906, 0.04036, 0.967, 0.1593, 0.9629, 0.04036, 0.967, 0.1443, 0.9906, 0.03647, 0.9922, 0.4031, 0.3521, 0.3828, 0.5435, 0.3857, 0.3458, 0.5176, 0.3504, 0.407, 0.3296, 0.5161, 0.333, 0.5176, 0.3504, 0.4131, 0.3518, 0.407, 0.3296, 0.5146, 0.5657, 0.5058, 0.541, 0.5143, 0.5477, 0.5143, 0.5477, 0.5176, 0.3504, 0.5299, 0.553, 0.5176, 0.3504, 0.5143, 0.5477, 0.5096, 0.3589, 0.5388, 0.8627, 0.3472, 0.8375, 0.5448, 0.8406, 0.3472, 0.8375, 0.5388, 0.8627, 0.3475, 0.861, 0.3475, 0.861, 0.5388, 0.8627, 0.4407, 0.8667, 0.4407, 0.8667, 0.3469, 0.9646, 0.3456, 0.8628, 0.4407, 0.8667, 0.5388, 0.8627, 0.5326, 0.9647, 0.3469, 0.9646, 0.54, 0.9726, 0.3377, 0.9849, 0.5388, 0.9906, 0.3377, 0.9849, 0.54, 0.9726, 0.5326, 0.9647, 0.5388, 0.8627, 0.54, 0.9726, 0.6169, 0.693, 0.4252, 0.6884, 0.4253, 0.6658, 0.6181, 0.8008, 0.6392, 0.6893, 0.6357, 0.7991, 0.6169, 0.693, 0.425, 0.792, 0.423, 0.6906, 0.425, 0.792, 0.6169, 0.693, 0.6112, 0.793, 0.6181, 0.8008, 0.4158, 0.8132, 0.425, 0.792, 0.6181, 0.8008, 0.425, 0.792, 0.6112, 0.793, 0.6112, 0.793, 0.6169, 0.693, 0.6181, 0.8008, 0.3828, 0.2778, 0.4076, 0.08621, 0.407, 0.2766, 0.5176, 0.08478, 0.4063, 0.06396, 0.5161, 0.06738, 0.4063, 0.06396, 0.5176, 0.08478, 0.4076, 0.08621, 0.4084, 0.278, 0.5093, 0.2784, 0.4058, 0.3036, 0.5093, 0.2784, 0.4084, 0.278, 0.5094, 0.09362, 0.5357, 0.08618, 0.5298, 0.2879, 0.5176, 0.08478, 0.5176, 0.08478, 0.5093, 0.2784, 0.5094, 0.09362, 0.8046, 0.4094, 0.8062, 0.5078, 0.6953, 0.4097, 0.372, 0.687, 0.3593, 0.6003, 0.345, 0.7898, 0.345, 0.7898, 0.3593, 0.6003, 0.3298, 0.7771, 0.345, 0.7898, 0.2469, 0.8203, 0.3557, 0.8011, 0.3509, 0.5861, 0.2556, 0.599, 0.3389, 0.6013, 0.3509, 0.5861, 0.2417, 0.5747, 0.2556, 0.599, 0.2399, 0.6042, 0.2427, 0.7935, 0.2556, 0.599, 0.2164, 0.5886, 0.2127, 0.6828, 0.2399, 0.6042, 0.2427, 0.7935, 0.2399, 0.6042, 0.2209, 0.8076, 0.02107, 0.1419, 0.03358, 0.06939, 0.04717, 0.2587, 0.04717, 0.2587, 0.03653, 0.27, 0.02107, 0.1419, 0.03358, 0.06939, 0.06191, 0.2456, 0.04717, 0.2587, 0.1453, 0.2891, 0.04717, 0.2587, 0.06191, 0.2456, 0.06191, 0.2456, 0.146, 0.2638, 0.1453, 0.2891, 0.06191, 0.2456, 0.05341, 0.07021, 0.149, 0.262, 0.1474, 0.1659, 0.149, 0.262, 0.05341, 0.07021, 0.1518, 0.06942, 0.1363, 0.06629, 0.1505, 0.04346, 0.1518, 0.06942, 0.1474, 0.1659, 0.1363, 0.06629, 0.1759, 0.05762, 0.1808, 0.1553, 0.1518, 0.06942, 0.149, 0.262, 0.1518, 0.06942, 0.1715, 0.277, 0.1808, 0.1553, 0.1715, 0.277, 0.1518, 0.06942, 0.01962, 0.6983, 0.03311, 0.6003, 0.04718, 0.7899, 0.03311, 0.6003, 0.06417, 0.7792, 0.04718, 0.7899, 0.04718, 0.7899, 0.1453, 0.8203, 0.03653, 0.8011, 0.05338, 0.6014, 0.06417, 0.7792, 0.03311, 0.6003, 0.1453, 0.8203, 0.06417, 0.7792, 0.1473, 0.8002, 0.06417, 0.7792, 0.05338, 0.6014, 0.1486, 0.7928, 0.06494, 0.5752, 0.1364, 0.5979, 0.04129, 0.5862, 0.152, 0.6022, 0.1364, 0.5979, 0.1505, 0.5747, 0.152, 0.6022, 0.1759, 0.5886, 0.1788, 0.68, 0.1486, 0.7928, 0.152, 0.6022, 0.1715, 0.8075, 0.1788, 0.68, 0.1715, 0.8075, 0.152, 0.6022, 0.1479, 0.5418, 0.06237, 0.5118, 0.1449, 0.5243, 0.05329, 0.3357, 0.1449, 0.5243, 0.06237, 0.5118, 0.1449, 0.5243, 0.05329, 0.3357, 0.1412, 0.3715, 0.1412, 0.3715, 0.05329, 0.3357, 0.1427, 0.3328, 0.1427, 0.3328, 0.04217, 0.3204, 0.1505, 0.3091, 0.1584, 0.3726, 0.1593, 0.5357, 0.1412, 0.3715, 0.696, 0.2734, 0.6997, 0.08203, 0.7506, 0.1374, 0.7506, 0.1374, 0.6997, 0.08203, 0.8085, 0.08044, 0.8361, 0.5074, 0.9108, 0.4216, 0.9443, 0.5076, 0.9492, 0.3146, 0.9443, 0.5076, 0.9108, 0.4216, 0.9492, 0.3146, 0.9108, 0.4216, 0.8405, 0.3165, 0.836, 0.9917, 0.912, 0.9025, 0.9443, 0.992, 0.8406, 0.8007, 0.9491, 0.799, 0.912, 0.9025, 0.836, 0.289, 0.8403, 0.09766, 0.9087, 0.2135, 0.9491, 0.09581, 0.9443, 0.2888, 0.9087, 0.2135, 0.6973, 0.6738, 0.8065, 0.7725, 0.7027, 0.8661])
me_untitled_003.materials.append(mat_m_church_roof_stones)
me_untitled_003.use_remesh_preserve_volume = False
me_untitled_003.use_remesh_preserve_attributes = False
me_untitled_003.use_mirror_vertex_groups = False
me_untitled_003.update()
me_untitled_003.normals_split_custom_set([tuple(v) for v in zip(*[iter([0.01957, -0.6241, -0.7811, 0.01957, -0.6241, -0.7811, 0.01957, -0.6241, -0.7811, 0.01917, -0.6392, -0.7688, 0.01917, -0.6392, -0.7688, 0.01917, -0.6392, -0.7688, 0.03758, -0.61, -0.7915, 0.03758, -0.61, -0.7915, 0.03758, -0.61, -0.7915, 0.03728, -0.6251, -0.7797, 0.03728, -0.6251, -0.7797, 0.03728, -0.6251, -0.7797, -0.03755, -0.6944, -0.7186, -0.03755, -0.6944, -0.7186, -0.03755, -0.6944, -0.7186, -0.02547, 0.6053, -0.7956, -0.02547, 0.6053, -0.7956, -0.02547, 0.6053, -0.7956, 0.001832, 0.6384, -0.7697, 0.001832, 0.6384, -0.7697, 0.001832, 0.6384, -0.7697, -0.08475, 0.5587, -0.825, -0.08475, 0.5587, -0.825, -0.08475, 0.5587, -0.825, -0.00916, 0.6168, -0.7871, -0.00916, 0.6168, -0.7871, -0.00916, 0.6168, -0.7871, -0.006795, 0.6302, -0.7764, -0.006795, 0.6302, -0.7764, -0.006795, 0.6302, -0.7764, 0.04814, 0.6753, -0.736, 0.04814, 0.6753, -0.736, 0.04814, 0.6753, -0.736, -0.03235, 0.65, 0.7593, -0.03235, 0.65, 0.7593, -0.03235, 0.65, 0.7593, 0.997, 0.02871, -0.0719, 0.997, 0.02871, -0.0719, 0.997, 0.02871, -0.0719, -0.03905, 0.7698, -0.6371, -0.03905, 0.7698, -0.6371, -0.03905, 0.7698, -0.6371, -0.02601, -0.6542, 0.7559, -0.02601, -0.6542, 0.7559, -0.02601, -0.6542, 0.7559, 0.05196, 0.8169, 0.5744, 0.05196, 0.8169, 0.5744, 0.05196, 0.8169, 0.5744, -0.994, -0.008601, 0.1088, -0.994, -0.008601, 0.1088, -0.994, -0.008601, 0.1088, -0.9991, -0.002938, 0.04286, -0.9991, -0.002938, 0.04286, -0.9991, -0.002938, 0.04286, -0.08285, -0.8784, -0.4706, -0.08285, -0.8784, -0.4706, -0.08285, -0.8784, -0.4706, 0.2184, -0.7956, -0.5651, 0.2184, -0.7956, -0.5651, 0.2184, -0.7956, -0.5651, 0.9741, -0.105, 0.2005, 0.9741, -0.105, 0.2005, 0.9741, -0.105, 0.2005, -0.02854, 0.4548, 0.8902, -0.02854, 0.4548, 0.8902, -0.02854, 0.4548, 0.8902, -0.7965, 0.3546, 0.4898, -0.7965, 0.3546, 0.4898, -0.7965, 0.3546, 0.4898, -0.9753, 0.1311, 0.1779, -0.9753, 0.1311, 0.1779, -0.9753, 0.1311, 0.1779, -0.9848, 0.09707, 0.1439, -0.9848, 0.09707, 0.1439, -0.9848, 0.09707, 0.1439, 0.02921, 0.6312, 0.7751, 0.02921, 0.6312, 0.7751, 0.02921, 0.6312, 0.7751, -0.9955, 0.07978, 0.05034, -0.9955, 0.07978, 0.05034, -0.9955, 0.07978, 0.05034, -0.7164, 0.4494, 0.5336, -0.7164, 0.4494, 0.5336, -0.7164, 0.4494, 0.5336, -0.722, -0.4502, 0.5255, -0.722, -0.4502, 0.5255, -0.722, -0.4502, 0.5255, -0.008322, 0.8555, -0.5178, -0.008322, 0.8555, -0.5178, -0.008322, 0.8555, -0.5178, -0.0004411, 0.838, -0.5456, -0.0004411, 0.838, -0.5456, -0.0004411, 0.838, -0.5456, -0.01789, 0.648, 0.7614, -0.01789, 0.648, 0.7614, -0.01789, 0.648, 0.7614, 6.626e-05, 0.6411, 0.7674, 6.626e-05, 0.6411, 0.7674, 6.626e-05, 0.6411, 0.7674, 0.7535, 0.4276, 0.4995, 0.7535, 0.4276, 0.4995, 0.7535, 0.4276, 0.4995, 0.9998, -0.00621, -0.01737, 0.9998, -0.00621, -0.01737, 0.9998, -0.00621, -0.01737, 0.05364, -0.1589, 0.9858, 0.05364, -0.1589, 0.9858, 0.05364, -0.1589, 0.9858, 0.01398, -0.8144, 0.5802, 0.01398, -0.8144, 0.5802, 0.01398, -0.8144, 0.5802, 0.001681, -0.7672, 0.6414, 0.001681, -0.7672, 0.6414, 0.001681, -0.7672, 0.6414, -0.00125, 0.8313, -0.5558, -0.00125, 0.8313, -0.5558, -0.00125, 0.8313, -0.5558, -0.003839, 0.8381, -0.5455, -0.003839, 0.8381, -0.5455, -0.003839, 0.8381, -0.5455, 0.01006, 0.6585, 0.7525, 0.01006, 0.6585, 0.7525, 0.01006, 0.6585, 0.7525, 0.651, 0.4889, 0.5807, 0.651, 0.4889, 0.5807, 0.651, 0.4889, 0.5807, 0.9926, -0.109, 0.05273, 0.9926, -0.109, 0.05273, 0.9926, -0.109, 0.05273, 0.04477, 0.7835, 0.6198, 0.04477, 0.7835, 0.6198, 0.04477, 0.7835, 0.6198, -0.04966, -0.8574, -0.5123, -0.04966, -0.8574, -0.5123, -0.04966, -0.8574, -0.5123, -0.0476, -0.8629, -0.5031, -0.0476, -0.8629, -0.5031, -0.0476, -0.8629, -0.5031, -0.9927, 0.1036, -0.06179, -0.9927, 0.1036, -0.06179, -0.9927, 0.1036, -0.06179, 0.9935, -0.08774, 0.07192, 0.9935, -0.08774, 0.07192, 0.9935, -0.08774, 0.07192, 0.002029, -0.8333, -0.5528, 0.002029, -0.8333, -0.5528, 0.002029, -0.8333, -0.5528, -0.03919, -0.6385, 0.7686, -0.03919, -0.6385, 0.7686, -0.03919, -0.6385, 0.7686, -0.9999, -0.009813, 0.006691, -0.9999, -0.009813, 0.006691, -0.9999, -0.009813, 0.006691, -0.05705, 0.1451, 0.9878, -0.05705, 0.1451, 0.9878, -0.05705, 0.1451, 0.9878, -0.005815, 0.6472, -0.7623, -0.005815, 0.6472, -0.7623, -0.005815, 0.6472, -0.7623, -0.00221, -0.5772, -0.8166, -0.00221, -0.5772, -0.8166, -0.00221, -0.5772, -0.8166, -0.02443, -0.5963, -0.8024, -0.02443, -0.5963, -0.8024, -0.02443, -0.5963, -0.8024, -0.9979, 0.01353, 0.06288, -0.9979, 0.01353, 0.06288, -0.9979, 0.01353, 0.06288, -0.8318, 0.3196, 0.4539, -0.8318, 0.3196, 0.4539, -0.8318, 0.3196, 0.4539, -0.05483, 0.6953, -0.7166, -0.05483, 0.6953, -0.7166, -0.05483, 0.6953, -0.7166, 0.01552, 0.893, -0.4499, 0.01552, 0.893, -0.4499, 0.01552, 0.893, -0.4499, 0.00451, 0.6281, 0.7781, 0.00451, 0.6281, 0.7781, 0.00451, 0.6281, 0.7781, -0.01445, 0.6351, 0.7723, -0.01445, 0.6351, 0.7723, -0.01445, 0.6351, 0.7723, 0.7164, -0.3508, 0.6031, 0.7164, -0.3508, 0.6031, 0.7164, -0.3508, 0.6031, 0.9857, -0.1012, -0.1348, 0.9857, -0.1012, -0.1348, 0.9857, -0.1012, -0.1348, -0.02472, 0.8407, -0.541, -0.02472, 0.8407, -0.541, -0.02472, 0.8407, -0.541, -0.7962, 0.3483, 0.4948, -0.7962, 0.3483, 0.4948, -0.7962, 0.3483, 0.4948, -0.02803, 0.6489, 0.7603, -0.02803, 0.6489, 0.7603, -0.02803, 0.6489, 0.7603, -0.02421, -0.7083, 0.7055, -0.02421, -0.7083, 0.7055, -0.02421, -0.7083, 0.7055, 0.02236, -0.8441, 0.5356, 0.02236, -0.8441, 0.5356, 0.02236, -0.8441, 0.5356, 0.5482, 0.53, 0.6469, 0.5482, 0.53, 0.6469, 0.5482, 0.53, 0.6469, 0.357, 0.6554, -0.6656, 0.357, 0.6554, -0.6656, 0.357, 0.6554, -0.6656, 0.9986, -0.03038, 0.04284, 0.9986, -0.03038, 0.04284, 0.9986, -0.03038, 0.04284, 0.002013, -0.8111, -0.5849, 0.002013, -0.8111, -0.5849, 0.002013, -0.8111, -0.5849, -0.04262, -0.6196, 0.7837, -0.04262, -0.6196, 0.7837, -0.04262, -0.6196, 0.7837, -0.01367, -0.9102, 0.414, -0.01367, -0.9102, 0.414, -0.01367, -0.9102, 0.414, 0.04432, 0.7079, 0.7049, 0.04432, 0.7079, 0.7049, 0.04432, 0.7079, 0.7049, 0.0008548, 0.8346, 0.5509, 0.0008548, 0.8346, 0.5509, 0.0008548, 0.8346, 0.5509, 0.9992, -0.01756, -0.03608, 0.9992, -0.01756, -0.03608, 0.9992, -0.01756, -0.03608, 0.9968, -0.06092, 0.05111, 0.9968, -0.06092, 0.05111, 0.9968, -0.06092, 0.05111, 0.6829, -0.432, 0.5891, 0.6829, -0.432, 0.5891, 0.6829, -0.432, 0.5891, -0.01107, -0.8423, -0.5388, -0.01107, -0.8423, -0.5388, -0.01107, -0.8423, -0.5388, 0.8312, -0.3442, 0.4366, 0.8312, -0.3442, 0.4366, 0.8312, -0.3442, 0.4366, -0.01281, -0.8519, -0.5236, -0.01281, -0.8519, -0.5236, -0.01281, -0.8519, -0.5236, -0.9052, -0.2335, 0.355, -0.9052, -0.2335, 0.355, -0.9052, -0.2335, 0.355, 0.03978, 0.7458, 0.6649, 0.03978, 0.7458, 0.6649, 0.03978, 0.7458, 0.6649, -0.6031, -0.5215, 0.6035, -0.6031, -0.5215, 0.6035, -0.6031, -0.5215, 0.6035, -0.954, -0.02553, 0.2986, -0.954, -0.02553, 0.2986, -0.954, -0.02553, 0.2986, -0.9754, 0.1286, -0.179, -0.9754, 0.1286, -0.179, -0.9754, 0.1286, -0.179, -0.946, 0.2241, -0.2344, -0.946, 0.2241, -0.2344, -0.946, 0.2241, -0.2344, -0.004615, -0.6517, -0.7584, -0.004615, -0.6517, -0.7584, -0.004615, -0.6517, -0.7584, 0.0246, -0.6417, -0.7666, 0.0246, -0.6417, -0.7666, 0.0246, -0.6417, -0.7666, -0.0131, -0.6507, -0.7592, -0.0131, -0.6507, -0.7592, -0.0131, -0.6507, -0.7592, 0.0477, 0.6094, -0.7914, 0.0477, 0.6094, -0.7914, 0.0477, 0.6094, -0.7914, 0.01512, 0.6099, -0.7923, 0.01512, 0.6099, -0.7923, 0.01512, 0.6099, -0.7923, 0.07954, 0.657, -0.7497, 0.07954, 0.657, -0.7497, 0.07954, 0.657, -0.7497, 0.08315, 0.6418, -0.7624, 0.08315, 0.6418, -0.7624, 0.08315, 0.6418, -0.7624, -0.001487, -0.6625, -0.7491, -0.001487, -0.6625, -0.7491, -0.001487, -0.6625, -0.7491, 0.01058, -0.6712, -0.7412, 0.01058, -0.6712, -0.7412, 0.01058, -0.6712, -0.7412, 0.005412, -0.6598, -0.7514, 0.005412, -0.6598, -0.7514, 0.005412, -0.6598, -0.7514, -0.0127, -0.6775, -0.7354, -0.0127, -0.6775, -0.7354, -0.0127, -0.6775, -0.7354, 0.002295, -0.6352, -0.7724, 0.002295, -0.6352, -0.7724, 0.002295, -0.6352, -0.7724, -0.002072, 0.6651, -0.7468, -0.002072, 0.6651, -0.7468, -0.002072, 0.6651, -0.7468, 0.01325, 0.6712, -0.7412, 0.01325, 0.6712, -0.7412, 0.01325, 0.6712, -0.7412, -0.007051, 0.63, -0.7765, -0.007051, 0.63, -0.7765, -0.007051, 0.63, -0.7765, 0.03134, -0.6147, -0.7881, 0.03134, -0.6147, -0.7881, 0.03134, -0.6147, -0.7881, -0.01393, -0.6722, -0.7403, -0.01393, -0.6722, -0.7403, -0.01393, -0.6722, -0.7403, 0.03136, -0.6152, -0.7877, 0.03136, -0.6152, -0.7877, 0.03136, -0.6152, -0.7877, -0.00144, 0.6232, -0.7821, -0.00144, 0.6232, -0.7821, -0.00144, 0.6232, -0.7821, 0.001319, 0.638, -0.7701, 0.001319, 0.638, -0.7701, 0.001319, 0.638, -0.7701, -0.9978, -0.06273, -0.02078, -0.9978, -0.06273, -0.02078, -0.9978, -0.06273, -0.02078, -0.9981, -0.01198, 0.05962, -0.9981, -0.01198, 0.05962, -0.9981, -0.01198, 0.05962, -0.9976, 0.004037, 0.06956, -0.9976, 0.004037, 0.06956, -0.9976, 0.004037, 0.06956, -0.5992, 0.5164, 0.6118, -0.5992, 0.5164, 0.6118, -0.5992, 0.5164, 0.6118, 0.03069, -0.8155, 0.5779, 0.03069, -0.8155, 0.5779, 0.03069, -0.8155, 0.5779, 0.03813, -0.833, 0.5519, 0.03813, -0.833, 0.5519, 0.03813, -0.833, 0.5519, 0.1683, -0.8169, 0.5517, 0.1683, -0.8169, 0.5517, 0.1683, -0.8169, 0.5517, 0.9089, -0.2823, -0.3069, 0.9089, -0.2823, -0.3069, 0.9089, -0.2823, -0.3069, 0.9959, -0.01698, -0.08855, 0.9959, -0.01698, -0.08855, 0.9959, -0.01698, -0.08855, 0.7357, 0.4634, 0.494, 0.7357, 0.4634, 0.494, 0.7357, 0.4634, 0.494, 0.999, 0.04176, 0.01676, 0.999, 0.04176, 0.01676, 0.999, 0.04176, 0.01676, 0.05341, 0.6836, 0.7279, 0.05341, 0.6836, 0.7279, 0.05341, 0.6836, 0.7279, -0.005154, 0.852, -0.5235, -0.005154, 0.852, -0.5235, -0.005154, 0.852, -0.5235, -0.2362, 0.7811, -0.578, -0.2362, 0.7811, -0.578, -0.2362, 0.7811, -0.578, 0.9987, -0.01609, -0.04839, 0.9987, -0.01609, -0.04839, 0.9987, -0.01609, -0.04839, 0.9923, -0.1012, 0.07069, 0.9923, -0.1012, 0.07069, 0.9923, -0.1012, 0.07069, 0.5936, -0.5541, 0.5836, 0.5936, -0.5541, 0.5836, 0.5936, -0.5541, 0.5836, 0.04544, 0.8371, 0.5452, 0.04544, 0.8371, 0.5452, 0.04544, 0.8371, 0.5452, -0.01771, -0.6513, 0.7586, -0.01771, -0.6513, 0.7586, -0.01771, -0.6513, 0.7586, -0.9501, 0.2616, -0.17, -0.9501, 0.2616, -0.17, -0.9501, 0.2616, -0.17, -0.9982, 0.05774, -0.01458, -0.9982, 0.05774, -0.01458, -0.9982, 0.05774, -0.01458, -0.04134, -0.7756, -0.6299, -0.04134, -0.7756, -0.6299, -0.04134, -0.7756, -0.6299, -0.01084, -0.893, -0.4499, -0.01084, -0.893, -0.4499, -0.01084, -0.893, -0.4499, -0.02327, -0.8677, -0.4966, -0.02327, -0.8677, -0.4966, -0.02327, -0.8677, -0.4966, 0.004046, -0.6268, 0.7792, 0.004046, -0.6268, 0.7792, 0.004046, -0.6268, 0.7792, 0.9975, -0.0372, 0.06055, 0.9975, -0.0372, 0.06055, 0.9975, -0.0372, 0.06055, 0.0308, -0.6451, 0.7635, 0.0308, -0.6451, 0.7635, 0.0308, -0.6451, 0.7635, -0.9927, -0.07571, 0.09378, -0.9927, -0.07571, 0.09378, -0.9927, -0.07571, 0.09378, -0.9875, -0.1059, 0.1171, -0.9875, -0.1059, 0.1171, -0.9875, -0.1059, 0.1171, 0.03617, 0.6249, 0.7798, 0.03617, 0.6249, 0.7798, 0.03617, 0.6249, 0.7798, 0.01096, 0.7339, -0.6791, 0.01096, 0.7339, -0.6791, 0.01096, 0.7339, -0.6791, -0.00337, 0.7954, -0.6061, -0.00337, 0.7954, -0.6061, -0.00337, 0.7954, -0.6061, 0.9751, 0.1065, 0.1943, 0.9751, 0.1065, 0.1943, 0.9751, 0.1065, 0.1943, 0.9913, 0.06668, 0.1131, 0.9913, 0.06668, 0.1131, 0.9913, 0.06668, 0.1131, -0.9908, -0.07998, -0.1093, -0.9908, -0.07998, -0.1093, -0.9908, -0.07998, -0.1093, 0.01352, -0.8376, 0.5461, 0.01352, -0.8376, 0.5461, 0.01352, -0.8376, 0.5461, 0.002858, -0.7945, 0.6073, 0.002858, -0.7945, 0.6073, 0.002858, -0.7945, 0.6073, 0.1458, 0.8463, -0.5123, 0.1458, 0.8463, -0.5123, 0.1458, 0.8463, -0.5123, 0.9989, -0.0276, -0.03898, 0.9989, -0.0276, -0.03898, 0.9989, -0.0276, -0.03898, 0.8443, 0.3444, 0.4105, 0.8443, 0.3444, 0.4105, 0.8443, 0.3444, 0.4105, -1.0, 0.009602, -0.0003453, -1.0, 0.009602, -0.0003453, -1.0, 0.009602, -0.0003453, -0.9954, 0.07401, 0.06112, -0.9954, 0.07401, 0.06112, -0.9954, 0.07401, 0.06112, -0.5559, 0.5397, 0.6322, -0.5559, 0.5397, 0.6322, -0.5559, 0.5397, 0.6322, 0.00324, 0.6642, 0.7476, 0.00324, 0.6642, 0.7476, 0.00324, 0.6642, 0.7476, -0.03977, 0.6187, 0.7846, -0.03977, 0.6187, 0.7846, -0.03977, 0.6187, 0.7846, 0.9954, 0.07254, 0.06333, 0.9954, 0.07254, 0.06333, 0.9954, 0.07254, 0.06333, 1.0, 0.006806, -0.0004063, 1.0, 0.006806, -0.0004063, 1.0, 0.006806, -0.0004063, 0.01284, -0.1907, 0.9816, 0.01284, -0.1907, 0.9816, 0.01284, -0.1907, 0.9816, 0.9929, -0.1075, 0.05113, 0.9929, -0.1075, 0.05113, 0.9929, -0.1075, 0.05113, 0.03184, 0.8432, 0.5366, 0.03184, 0.8432, 0.5366, 0.03184, 0.8432, 0.5366, -0.02225, -0.6142, 0.7888, -0.02225, -0.6142, 0.7888, -0.02225, -0.6142, 0.7888, -0.02759, -0.6116, 0.7907, -0.02759, -0.6116, 0.7907, -0.02759, -0.6116, 0.7907, -0.9971, -0.021, 0.07251, -0.9971, -0.021, 0.07251, -0.9971, -0.021, 0.07251, -0.7575, -0.3683, 0.5391, -0.7575, -0.3683, 0.5391, -0.7575, -0.3683, 0.5391, -0.01624, 0.2161, 0.9762, -0.01624, 0.2161, 0.9762, -0.01624, 0.2161, 0.9762, 0.9683, -0.1864, 0.1661, 0.9683, -0.1864, 0.1661, 0.9683, -0.1864, 0.1661, 0.00611, 0.8258, 0.564, 0.00611, 0.8258, 0.564, 0.00611, 0.8258, 0.564, 0.0155, 0.7439, 0.6681, 0.0155, 0.7439, 0.6681, 0.0155, 0.7439, 0.6681, -0.007008, -0.7914, -0.6113, -0.007008, -0.7914, -0.6113, -0.007008, -0.7914, -0.6113, -0.08634, -0.6553, 0.7504, -0.08634, -0.6553, 0.7504, -0.08634, -0.6553, 0.7504, -0.9943, 0.07477, -0.0764, -0.9943, 0.07477, -0.0764, -0.9943, 0.07477, -0.0764, -0.8096, -0.3709, 0.455, -0.8096, -0.3709, 0.455, -0.8096, -0.3709, 0.455, -0.01089, 0.6428, -0.7659, -0.01089, 0.6428, -0.7659, -0.01089, 0.6428, -0.7659, -0.9877, -0.08843, -0.1286, -0.9877, -0.08843, -0.1286, -0.9877, -0.08843, -0.1286, -0.7005, 0.4026, 0.5893, -0.7005, 0.4026, 0.5893, -0.7005, 0.4026, 0.5893, -0.02151, 0.8374, -0.5462, -0.02151, 0.8374, -0.5462, -0.02151, 0.8374, -0.5462, -0.007939, -0.7269, 0.6867, -0.007939, -0.7269, 0.6867, -0.007939, -0.7269, 0.6867, 0.02415, -0.8206, 0.5709, 0.02415, -0.8206, 0.5709, 0.02415, -0.8206, 0.5709, 0.3797, 0.5821, 0.719, 0.3797, 0.5821, 0.719, 0.3797, 0.5821, 0.719, 0.9968, -0.01917, -0.07711, 0.9968, -0.01917, -0.07711, 0.9968, -0.01917, -0.07711, 0.9856, 0.1337, 0.1034, 0.9856, 0.1337, 0.1034, 0.9856, 0.1337, 0.1034, -0.9907, -0.08352, -0.1071, -0.9907, -0.08352, -0.1071, -0.9907, -0.08352, -0.1071, -0.9996, -0.017, 0.02429, -0.9996, -0.017, 0.02429, -0.9996, -0.017, 0.02429, -0.6901, 0.4116, 0.5953, -0.6901, 0.4116, 0.5953, -0.6901, 0.4116, 0.5953, -0.04215, 0.7688, -0.6381, -0.04215, 0.7688, -0.6381, -0.04215, 0.7688, -0.6381, 0.01294, 0.9099, -0.4146, 0.01294, 0.9099, -0.4146, 0.01294, 0.9099, -0.4146, -0.001357, 0.6256, 0.7802, -0.001357, 0.6256, 0.7802, -0.001357, 0.6256, 0.7802, 0.009315, 0.6216, 0.7833, 0.009315, 0.6216, 0.7833, 0.009315, 0.6216, 0.7833, 0.4658, -0.5532, 0.6907, 0.4658, -0.5532, 0.6907, 0.4658, -0.5532, 0.6907, 0.3196, 0.5842, 0.746, 0.3196, 0.5842, 0.746, 0.3196, 0.5842, 0.746, 0.9936, -0.02165, -0.1105, 0.9936, -0.02165, -0.1105, 0.9936, -0.02165, -0.1105, 0.9826, 0.1461, 0.1149, 0.9826, 0.1461, 0.1149, 0.9826, 0.1461, 0.1149, 0.9401, -0.2195, -0.2609, 0.9401, -0.2195, -0.2609, 0.9401, -0.2195, -0.2609, 0.9986, 0.01721, -0.05004, 0.9986, 0.01721, -0.05004, 0.9986, 0.01721, -0.05004, 0.5237, -0.5082, 0.6837, 0.5237, -0.5082, 0.6837, 0.5237, -0.5082, 0.6837, -0.004849, -0.8367, -0.5477, -0.004849, -0.8367, -0.5477, -0.004849, -0.8367, -0.5477, 0.7708, -0.3984, 0.4972, 0.7708, -0.3984, 0.4972, 0.7708, -0.3984, 0.4972, -0.05912, -0.9409, -0.3336, -0.05912, -0.9409, -0.3336, -0.05912, -0.9409, -0.3336, -0.0204, -0.6291, 0.777, -0.0204, -0.6291, 0.777, -0.0204, -0.6291, 0.777, 0.02155, 0.8002, 0.5994, 0.02155, 0.8002, 0.5994, 0.02155, 0.8002, 0.5994, -0.552, 0.4789, 0.6826, -0.552, 0.4789, 0.6826, -0.552, 0.4789, 0.6826, -0.9988, 0.0305, -0.03862, -0.9988, 0.0305, -0.03862, -0.9988, 0.0305, -0.03862, -0.9874, -0.1053, 0.1182, -0.9874, -0.1053, 0.1182, -0.9874, -0.1053, 0.1182, -0.9934, 0.08562, -0.07663, -0.9934, 0.08562, -0.07663, -0.9934, 0.08562, -0.07663, -0.07597, -0.9919, -0.1017, -0.07597, -0.9919, -0.1017, -0.07597, -0.9919, -0.1017, -0.006382, -0.6235, 0.7818, -0.006382, -0.6235, 0.7818, -0.006382, -0.6235, 0.7818, -0.007382, -0.6231, 0.7821, -0.007382, -0.6231, 0.7821, -0.007382, -0.6231, 0.7821, -0.005925, -0.626, 0.7798, -0.005925, -0.626, 0.7798, -0.005925, -0.626, 0.7798, 0.02131, 0.8118, 0.5836, 0.02131, 0.8118, 0.5836, 0.02131, 0.8118, 0.5836, -0.6043, -0.5144, 0.6084, -0.6043, -0.5144, 0.6084, -0.6043, -0.5144, 0.6084, -0.03612, -0.6426, -0.7654, -0.03612, -0.6426, -0.7654, -0.03612, -0.6426, -0.7654, -0.00205, -0.6211, -0.7837, -0.00205, -0.6211, -0.7837, -0.00205, -0.6211, -0.7837, -0.003028, -0.6573, -0.7537, -0.003028, -0.6573, -0.7537, -0.003028, -0.6573, -0.7537, 0.01507, -0.6511, -0.7588, 0.01507, -0.6511, -0.7588, 0.01507, -0.6511, -0.7588, -0.004224, -0.6463, -0.7631, -0.004224, -0.6463, -0.7631, -0.004224, -0.6463, -0.7631, 0.03797, 0.6161, -0.7867, 0.03797, 0.6161, -0.7867, 0.03797, 0.6161, -0.7867, 0.03421, 0.6032, -0.7969, 0.03421, 0.6032, -0.7969, 0.03421, 0.6032, -0.7969, 0.0933, 0.6461, -0.7576, 0.0933, 0.6461, -0.7576, 0.0933, 0.6461, -0.7576, 0.05531, 0.6497, -0.7581, 0.05531, 0.6497, -0.7581, 0.05531, 0.6497, -0.7581, 0.001039, 0.6621, -0.7494, 0.001039, 0.6621, -0.7494, 0.001039, 0.6621, -0.7494])] * 3)])

# ---- objects
ob_roof_stones_big = bpy.data.objects.new('roof_stones_big', None)
ob_roof_stones_big_lod0 = bpy.data.objects.new('roof_stones_big_LOD0', me_untitled_003)
ob_camera = bpy.data.objects.new('Camera', cam_camera)

# ---- transforms, parenting, visibility, modifiers, constraints
ob_roof_stones_big.location = (0.0001087, 0.0, 0.07779)
ob_roof_stones_big.scale = (0.0254, 0.0254, 0.0254)
ob_roof_stones_big.empty_image_offset = (0.0, 0.0)
ob_roof_stones_big.color = (0.8, 0.8, 0.8, 1.0)
ob_roof_stones_big.lineart.crease_threshold = 0.0
ob_roof_stones_big_lod0.parent = ob_roof_stones_big
ob_roof_stones_big_lod0.location = (-0.004281, 0.0, -3.062)
ob_roof_stones_big_lod0.scale = (0.3937, 0.3937, 0.3937)
ob_roof_stones_big_lod0.color = (0.8, 0.8, 0.8, 1.0)
ob_roof_stones_big_lod0.lineart.crease_threshold = 0.0
ob_camera.location = (7.481, -6.508, 5.344)
ob_camera.rotation_euler = (1.109, 0.0, 0.8149)
ob_camera.lock_rotations_4d = False
ob_camera.empty_display_type = 'ARROWS'
ob_camera.color = (0.0, 0.0, 0.0, 0.0)
ob_camera.display_type = 'WIRE'
ob_camera.lineart.crease_threshold = 0.0

# ---- collection membership
col_collection_1.objects.link(ob_roof_stones_big)
col_collection_1.objects.link(ob_roof_stones_big_lod0)
col_collection_1.objects.link(ob_camera)

# ---- scene / render settings (as saved in the file)
scene.camera = ob_camera
scene.frame_start = 1; scene.frame_end = 250; scene.frame_set(1)
scene.render.engine = 'CYCLES'
scene.render.resolution_percentage = 50
scene.render.fps = 30
scene.render.dither_intensity = 0.0
scene.cycles.use_denoising = False
scene.cycles.samples = 128
scene.cycles.sampling_pattern = 'TABULATED_SOBOL'
scene.cycles.use_adaptive_sampling = False
scene.cycles.use_light_tree = False
scene.cycles.blur_glossy = 0.0
scene.cycles.sample_clamp_indirect = 0.0
scene.view_settings.view_transform = 'Standard'
bpy.context.view_layer.update()

# ---- added for rendering (the .blend has no usable light): sun
light_auto_sun = bpy.data.lights.new('AutoSun', 'SUN')
light_auto_sun.energy = 3.0
light_auto_sun.angle = 0.0523599
ob_auto_sun = bpy.data.objects.new('AutoSun', light_auto_sun)
scene.collection.objects.link(ob_auto_sun)
ob_auto_sun.rotation_euler = (0.872665, 0.174533, 0.523599)
bpy.context.view_layer.update()
